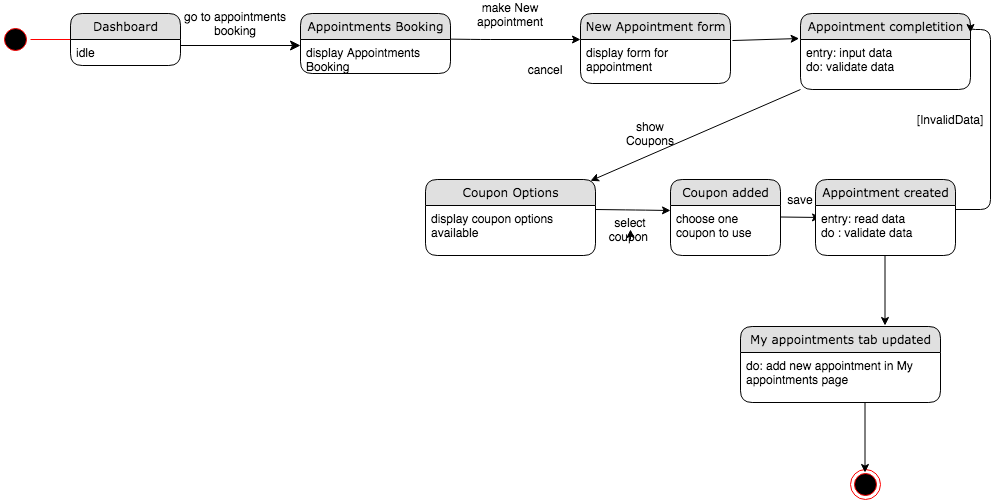

The diagram above was exported from draw.io. Its source (the exported page's mxGraphModel, read from the mxfile embedded in the PNG):
<mxGraphModel dx="946" dy="597" grid="1" gridSize="10" guides="1" tooltips="1" connect="1" arrows="1" fold="1" page="1" pageScale="1" pageWidth="1100" pageHeight="850" background="#ffffff" math="0" shadow="0">
  <root>
    <mxCell id="0" />
    <mxCell id="1" parent="0" />
    <mxCell id="21ea969265ad0168-39" style="edgeStyle=orthogonalEdgeStyle;html=1;labelBackgroundColor=none;startFill=0;startSize=8;endFill=1;endSize=8;fontFamily=Verdana;fontSize=12;exitX=1;exitY=0.5;" parent="1" edge="1">
      <mxGeometry relative="1" as="geometry">
        <Array as="points" />
        <mxPoint x="250" y="106" as="sourcePoint" />
        <mxPoint x="370" y="106" as="targetPoint" />
      </mxGeometry>
    </mxCell>
    <mxCell id="Hgtj_GoyG-KB-VZRIQT7-10" value="cancel" style="text;html=1;strokeColor=none;fillColor=none;align=center;verticalAlign=middle;whiteSpace=wrap;rounded=0;" parent="1" vertex="1">
      <mxGeometry x="580" y="115" width="70" height="30" as="geometry" />
    </mxCell>
    <mxCell id="Hgtj_GoyG-KB-VZRIQT7-11" value="make New appointment" style="text;html=1;strokeColor=none;fillColor=none;align=center;verticalAlign=middle;whiteSpace=wrap;rounded=0;" parent="1" vertex="1">
      <mxGeometry x="540" y="65" width="80" height="20" as="geometry" />
    </mxCell>
    <mxCell id="Hgtj_GoyG-KB-VZRIQT7-16" value="" style="ellipse;html=1;shape=endState;fillColor=#000000;strokeColor=#ff0000;" parent="1" vertex="1">
      <mxGeometry x="920" y="530" width="30" height="30" as="geometry" />
    </mxCell>
    <mxCell id="Hgtj_GoyG-KB-VZRIQT7-17" value="" style="ellipse;html=1;shape=startState;fillColor=#000000;strokeColor=#ff0000;" parent="1" vertex="1">
      <mxGeometry x="70" y="85" width="30" height="30" as="geometry" />
    </mxCell>
    <mxCell id="Hgtj_GoyG-KB-VZRIQT7-18" value="" style="edgeStyle=orthogonalEdgeStyle;html=1;verticalAlign=bottom;endArrow=open;endSize=8;strokeColor=#ff0000;" parent="1" source="Hgtj_GoyG-KB-VZRIQT7-17" edge="1">
      <mxGeometry relative="1" as="geometry">
        <mxPoint x="160" y="100" as="targetPoint" />
      </mxGeometry>
    </mxCell>
    <mxCell id="Hgtj_GoyG-KB-VZRIQT7-23" value="" style="endArrow=classic;html=1;entryX=-0.008;entryY=-0.029;entryDx=0;entryDy=0;entryPerimeter=0;exitX=1.013;exitY=0.386;exitDx=0;exitDy=0;exitPerimeter=0;" parent="1" source="Hgtj_GoyG-KB-VZRIQT7-5" target="sU12HxXbu1go9HaSJLEV-3" edge="1">
      <mxGeometry width="50" height="50" relative="1" as="geometry">
        <mxPoint x="810" y="99.5" as="sourcePoint" />
        <mxPoint x="865.5" y="99.5" as="targetPoint" />
      </mxGeometry>
    </mxCell>
    <mxCell id="Hgtj_GoyG-KB-VZRIQT7-26" value="go to appointments booking" style="text;html=1;strokeColor=none;fillColor=none;align=center;verticalAlign=middle;whiteSpace=wrap;rounded=0;" parent="1" vertex="1">
      <mxGeometry x="250" y="74" width="110" height="20" as="geometry" />
    </mxCell>
    <mxCell id="Hgtj_GoyG-KB-VZRIQT7-28" value="" style="endArrow=classic;html=1;" parent="1" edge="1">
      <mxGeometry width="50" height="50" relative="1" as="geometry">
        <mxPoint x="510" y="99.5" as="sourcePoint" />
        <mxPoint x="650" y="100" as="targetPoint" />
        <Array as="points">
          <mxPoint x="550" y="100" />
        </Array>
      </mxGeometry>
    </mxCell>
    <mxCell id="21ea969265ad0168-6" value="Dashboard" style="swimlane;html=1;fontStyle=0;childLayout=stackLayout;horizontal=1;startSize=26;fillColor=#e0e0e0;horizontalStack=0;resizeParent=1;resizeLast=0;collapsible=1;marginBottom=0;swimlaneFillColor=#ffffff;align=center;rounded=1;shadow=0;comic=0;labelBackgroundColor=none;strokeWidth=1;fontFamily=Verdana;fontSize=12" parent="1" vertex="1">
      <mxGeometry x="140" y="74" width="110" height="52" as="geometry" />
    </mxCell>
    <mxCell id="21ea969265ad0168-7" value="idle" style="text;html=1;strokeColor=none;fillColor=none;spacingLeft=4;spacingRight=4;whiteSpace=wrap;overflow=hidden;rotatable=0;points=[[0,0.5],[1,0.5]];portConstraint=eastwest;" parent="21ea969265ad0168-6" vertex="1">
      <mxGeometry y="26" width="110" height="26" as="geometry" />
    </mxCell>
    <mxCell id="Hgtj_GoyG-KB-VZRIQT7-1" value="Appointments Booking" style="swimlane;html=1;fontStyle=0;childLayout=stackLayout;horizontal=1;startSize=26;fillColor=#e0e0e0;horizontalStack=0;resizeParent=1;resizeLast=0;collapsible=1;marginBottom=0;swimlaneFillColor=#ffffff;align=center;rounded=1;shadow=0;comic=0;labelBackgroundColor=none;strokeWidth=1;fontFamily=Verdana;fontSize=12" parent="1" vertex="1">
      <mxGeometry x="370" y="74" width="150" height="60" as="geometry" />
    </mxCell>
    <mxCell id="Hgtj_GoyG-KB-VZRIQT7-2" value="display Appointments Booking" style="text;html=1;strokeColor=none;fillColor=none;spacingLeft=4;spacingRight=4;whiteSpace=wrap;overflow=hidden;rotatable=0;points=[[0,0.5],[1,0.5]];portConstraint=eastwest;" parent="Hgtj_GoyG-KB-VZRIQT7-1" vertex="1">
      <mxGeometry y="26" width="150" height="34" as="geometry" />
    </mxCell>
    <mxCell id="sU12HxXbu1go9HaSJLEV-2" value="Appointment completition" style="swimlane;html=1;fontStyle=0;childLayout=stackLayout;horizontal=1;startSize=26;fillColor=#e0e0e0;horizontalStack=0;resizeParent=1;resizeLast=0;collapsible=1;marginBottom=0;swimlaneFillColor=#ffffff;align=center;rounded=1;shadow=0;comic=0;labelBackgroundColor=none;strokeWidth=1;fontFamily=Verdana;fontSize=12" parent="1" vertex="1">
      <mxGeometry x="870" y="74" width="170" height="76" as="geometry" />
    </mxCell>
    <mxCell id="sU12HxXbu1go9HaSJLEV-3" value="entry: input data&lt;br&gt;do: validate data&lt;br&gt;exit: save input" style="text;html=1;strokeColor=none;fillColor=none;spacingLeft=4;spacingRight=4;whiteSpace=wrap;overflow=hidden;rotatable=0;points=[[0,0.5],[1,0.5]];portConstraint=eastwest;" parent="sU12HxXbu1go9HaSJLEV-2" vertex="1">
      <mxGeometry y="26" width="170" height="34" as="geometry" />
    </mxCell>
    <mxCell id="sU12HxXbu1go9HaSJLEV-4" value="" style="endArrow=classic;html=1;" parent="1" edge="1">
      <mxGeometry width="50" height="50" relative="1" as="geometry">
        <mxPoint x="850" y="277.5" as="sourcePoint" />
        <mxPoint x="890" y="278" as="targetPoint" />
      </mxGeometry>
    </mxCell>
    <mxCell id="Hgtj_GoyG-KB-VZRIQT7-5" value="New Appointment form" style="swimlane;html=1;fontStyle=0;childLayout=stackLayout;horizontal=1;startSize=26;fillColor=#e0e0e0;horizontalStack=0;resizeParent=1;resizeLast=0;collapsible=1;marginBottom=0;swimlaneFillColor=#ffffff;align=center;rounded=1;shadow=0;comic=0;labelBackgroundColor=none;strokeWidth=1;fontFamily=Verdana;fontSize=12" parent="1" vertex="1">
      <mxGeometry x="650" y="74" width="150" height="70" as="geometry" />
    </mxCell>
    <mxCell id="Hgtj_GoyG-KB-VZRIQT7-6" value="display form for appointment" style="text;html=1;strokeColor=none;fillColor=none;spacingLeft=4;spacingRight=4;whiteSpace=wrap;overflow=hidden;rotatable=0;points=[[0,0.5],[1,0.5]];portConstraint=eastwest;" parent="Hgtj_GoyG-KB-VZRIQT7-5" vertex="1">
      <mxGeometry y="26" width="150" height="44" as="geometry" />
    </mxCell>
    <mxCell id="d0l99uiaqlxAbVS5GRuo-3" value="" style="endArrow=classic;html=1;" parent="1" edge="1">
      <mxGeometry width="50" height="50" relative="1" as="geometry">
        <mxPoint x="870" y="150" as="sourcePoint" />
        <mxPoint x="660" y="241.304347826087" as="targetPoint" />
      </mxGeometry>
    </mxCell>
    <mxCell id="d0l99uiaqlxAbVS5GRuo-5" value="show Coupons" style="text;html=1;strokeColor=none;fillColor=none;align=center;verticalAlign=middle;whiteSpace=wrap;rounded=0;" parent="1" vertex="1">
      <mxGeometry x="700" y="184" width="40" height="20" as="geometry" />
    </mxCell>
    <mxCell id="d0l99uiaqlxAbVS5GRuo-7" value="Coupon Options" style="swimlane;html=1;fontStyle=0;childLayout=stackLayout;horizontal=1;startSize=26;fillColor=#e0e0e0;horizontalStack=0;resizeParent=1;resizeLast=0;collapsible=1;marginBottom=0;swimlaneFillColor=#ffffff;align=center;rounded=1;shadow=0;comic=0;labelBackgroundColor=none;strokeWidth=1;fontFamily=Verdana;fontSize=12" parent="1" vertex="1">
      <mxGeometry x="495" y="240" width="170" height="76" as="geometry" />
    </mxCell>
    <mxCell id="d0l99uiaqlxAbVS5GRuo-8" value="display coupon options available" style="text;html=1;strokeColor=none;fillColor=none;spacingLeft=4;spacingRight=4;whiteSpace=wrap;overflow=hidden;rotatable=0;points=[[0,0.5],[1,0.5]];portConstraint=eastwest;" parent="d0l99uiaqlxAbVS5GRuo-7" vertex="1">
      <mxGeometry y="26" width="170" height="34" as="geometry" />
    </mxCell>
    <mxCell id="d0l99uiaqlxAbVS5GRuo-9" value="" style="endArrow=classic;html=1;" parent="1" edge="1">
      <mxGeometry width="50" height="50" relative="1" as="geometry">
        <mxPoint x="665" y="270" as="sourcePoint" />
        <mxPoint x="740" y="271" as="targetPoint" />
        <Array as="points">
          <mxPoint x="705" y="270.5" />
        </Array>
      </mxGeometry>
    </mxCell>
    <mxCell id="d0l99uiaqlxAbVS5GRuo-10" value="select coupon&amp;nbsp;" style="text;html=1;strokeColor=none;fillColor=none;align=center;verticalAlign=middle;whiteSpace=wrap;rounded=0;" parent="1" vertex="1">
      <mxGeometry x="680" y="280" width="40" height="20" as="geometry" />
    </mxCell>
    <mxCell id="d0l99uiaqlxAbVS5GRuo-13" value="Coupon added" style="swimlane;html=1;fontStyle=0;childLayout=stackLayout;horizontal=1;startSize=26;fillColor=#e0e0e0;horizontalStack=0;resizeParent=1;resizeLast=0;collapsible=1;marginBottom=0;swimlaneFillColor=#ffffff;align=center;rounded=1;shadow=0;comic=0;labelBackgroundColor=none;strokeWidth=1;fontFamily=Verdana;fontSize=12" parent="1" vertex="1">
      <mxGeometry x="740" y="240" width="110" height="76" as="geometry" />
    </mxCell>
    <mxCell id="d0l99uiaqlxAbVS5GRuo-14" value="choose one coupon to use" style="text;html=1;strokeColor=none;fillColor=none;spacingLeft=4;spacingRight=4;whiteSpace=wrap;overflow=hidden;rotatable=0;points=[[0,0.5],[1,0.5]];portConstraint=eastwest;" parent="d0l99uiaqlxAbVS5GRuo-13" vertex="1">
      <mxGeometry y="26" width="110" height="34" as="geometry" />
    </mxCell>
    <mxCell id="d0l99uiaqlxAbVS5GRuo-15" value="Appointment created" style="swimlane;html=1;fontStyle=0;childLayout=stackLayout;horizontal=1;startSize=26;fillColor=#e0e0e0;horizontalStack=0;resizeParent=1;resizeLast=0;collapsible=1;marginBottom=0;swimlaneFillColor=#ffffff;align=center;rounded=1;shadow=0;comic=0;labelBackgroundColor=none;strokeWidth=1;fontFamily=Verdana;fontSize=12" parent="1" vertex="1">
      <mxGeometry x="885" y="240" width="140" height="76" as="geometry" />
    </mxCell>
    <mxCell id="d0l99uiaqlxAbVS5GRuo-16" value="entry: read data&lt;br&gt;do : validate data&lt;br&gt;exit: create appointment" style="text;html=1;strokeColor=none;fillColor=none;spacingLeft=4;spacingRight=4;whiteSpace=wrap;overflow=hidden;rotatable=0;points=[[0,0.5],[1,0.5]];portConstraint=eastwest;" parent="d0l99uiaqlxAbVS5GRuo-15" vertex="1">
      <mxGeometry y="26" width="140" height="34" as="geometry" />
    </mxCell>
    <mxCell id="d0l99uiaqlxAbVS5GRuo-17" value="" style="endArrow=classic;html=1;" parent="1" edge="1">
      <mxGeometry width="50" height="50" relative="1" as="geometry">
        <mxPoint x="954.5" y="316" as="sourcePoint" />
        <mxPoint x="954.5" y="386" as="targetPoint" />
      </mxGeometry>
    </mxCell>
    <mxCell id="d0l99uiaqlxAbVS5GRuo-18" value="" style="edgeStyle=segmentEdgeStyle;endArrow=classic;html=1;entryX=1;entryY=0.25;entryDx=0;entryDy=0;" parent="1" target="sU12HxXbu1go9HaSJLEV-2" edge="1">
      <mxGeometry width="50" height="50" relative="1" as="geometry">
        <mxPoint x="1025" y="270" as="sourcePoint" />
        <mxPoint x="1070" y="90" as="targetPoint" />
        <Array as="points">
          <mxPoint x="1060" y="270" />
          <mxPoint x="1060" y="90" />
          <mxPoint x="1040" y="90" />
        </Array>
      </mxGeometry>
    </mxCell>
    <mxCell id="d0l99uiaqlxAbVS5GRuo-19" style="edgeStyle=orthogonalEdgeStyle;rounded=0;orthogonalLoop=1;jettySize=auto;html=1;exitX=0.5;exitY=1;exitDx=0;exitDy=0;entryX=0.5;entryY=0.5;entryDx=0;entryDy=0;entryPerimeter=0;" parent="1" source="d0l99uiaqlxAbVS5GRuo-10" target="d0l99uiaqlxAbVS5GRuo-10" edge="1">
      <mxGeometry relative="1" as="geometry" />
    </mxCell>
    <mxCell id="d0l99uiaqlxAbVS5GRuo-21" value="save" style="text;html=1;strokeColor=none;fillColor=none;align=center;verticalAlign=middle;whiteSpace=wrap;rounded=0;" parent="1" vertex="1">
      <mxGeometry x="850" y="250" width="40" height="20" as="geometry" />
    </mxCell>
    <mxCell id="d0l99uiaqlxAbVS5GRuo-24" value="[InvalidData]" style="text;html=1;strokeColor=none;fillColor=none;align=center;verticalAlign=middle;whiteSpace=wrap;rounded=0;" parent="1" vertex="1">
      <mxGeometry x="1000" y="170" width="40" height="20" as="geometry" />
    </mxCell>
    <mxCell id="d0l99uiaqlxAbVS5GRuo-25" value="My appointments tab updated" style="swimlane;html=1;fontStyle=0;childLayout=stackLayout;horizontal=1;startSize=26;fillColor=#e0e0e0;horizontalStack=0;resizeParent=1;resizeLast=0;collapsible=1;marginBottom=0;swimlaneFillColor=#ffffff;align=center;rounded=1;shadow=0;comic=0;labelBackgroundColor=none;strokeWidth=1;fontFamily=Verdana;fontSize=12" parent="1" vertex="1">
      <mxGeometry x="810" y="387" width="200" height="76" as="geometry" />
    </mxCell>
    <mxCell id="d0l99uiaqlxAbVS5GRuo-26" value="do: add new appointment in My appointments page" style="text;html=1;strokeColor=none;fillColor=none;spacingLeft=4;spacingRight=4;whiteSpace=wrap;overflow=hidden;rotatable=0;points=[[0,0.5],[1,0.5]];portConstraint=eastwest;" parent="d0l99uiaqlxAbVS5GRuo-25" vertex="1">
      <mxGeometry y="26" width="200" height="34" as="geometry" />
    </mxCell>
    <mxCell id="d0l99uiaqlxAbVS5GRuo-28" value="" style="endArrow=classic;html=1;" parent="1" edge="1">
      <mxGeometry width="50" height="50" relative="1" as="geometry">
        <mxPoint x="934.5" y="463" as="sourcePoint" />
        <mxPoint x="934.5" y="533" as="targetPoint" />
      </mxGeometry>
    </mxCell>
  </root>
</mxGraphModel>